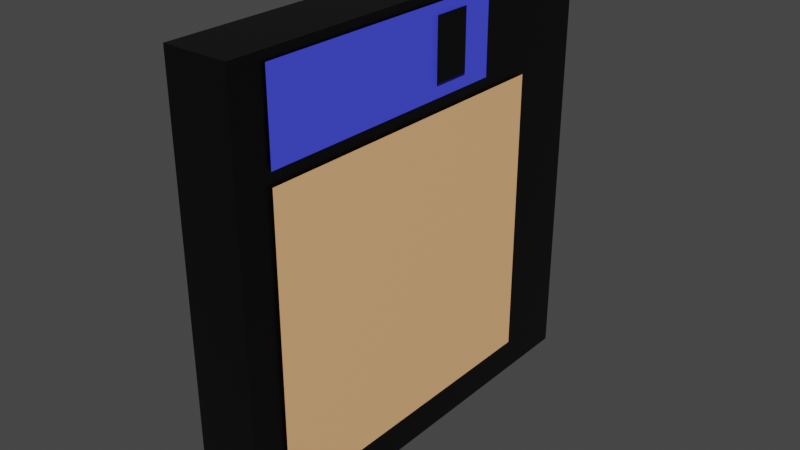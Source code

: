 # Source: Bonus_disc_asset.blend  (saved by Blender 2.93.21; exported with 4.5.12 LTS)
import bpy
from mathutils import Matrix  # noqa: F401  (used for matrix-valued properties, if any)

bpy.ops.wm.read_factory_settings(use_empty=True)
scene = bpy.context.scene
scene.name = 'Scene'

# ---- collections
col_collection = bpy.data.collections.new('Collection'); scene.collection.children.link(col_collection)

# ---- materials (node trees are filled in below, after node groups)
mat_material = bpy.data.materials.new('Material')
mat_material.alpha_threshold = 0.0
mat_material.use_transparent_shadow = False
mat_material.line_color = (0.0, 0.0, 0.0, 1.0)
mat_material_001 = bpy.data.materials.new('Material.001')
mat_material_001.use_transparent_shadow = False
mat_material_002 = bpy.data.materials.new('Material.002')
mat_material_002.use_transparent_shadow = False

# ---- material node trees
mat_material.use_nodes = True; mat_material.node_tree.nodes.clear()
_N = mat_material.node_tree.nodes; _L = mat_material.node_tree.links
n0 = _N.new('ShaderNodeOutputMaterial'); n0.name = 'Material Output'; n0.location = (300, 300)
n1 = _N.new('ShaderNodeBsdfPrincipled'); n1.name = 'Principled BSDF'; n1.location = (10, 300)
n1.distribution = 'GGX'
n1.subsurface_method = 'BURLEY'
n1.inputs[0].default_value = (0.0, 0.0, 0.0, 1.0)
n1.inputs[2].default_value = 0.4
n1.inputs[3].default_value = 1.45
n1.inputs[27].default_value = (0.0, 0.0, 0.0, 1.0)
n1.inputs[28].default_value = 1.0
_L.new(n1.outputs[0], n0.inputs[0])
n0.is_active_output = True
mat_material_001.use_nodes = True; mat_material_001.node_tree.nodes.clear()
_N = mat_material_001.node_tree.nodes; _L = mat_material_001.node_tree.links
n0 = _N.new('ShaderNodeBsdfPrincipled'); n0.name = 'Principled BSDF'; n0.location = (10, 300)
n0.distribution = 'GGX'
n0.subsurface_method = 'BURLEY'
n0.inputs[0].default_value = (0.06659, 0.08327, 1.0, 1.0)
n0.inputs[3].default_value = 1.45
n0.inputs[27].default_value = (0.0, 0.0, 0.0, 1.0)
n0.inputs[28].default_value = 1.0
n1 = _N.new('ShaderNodeOutputMaterial'); n1.name = 'Material Output'; n1.location = (300, 300)
_L.new(n0.outputs[0], n1.inputs[0])
n1.is_active_output = True
mat_material_002.use_nodes = True; mat_material_002.node_tree.nodes.clear()
_N = mat_material_002.node_tree.nodes; _L = mat_material_002.node_tree.links
n0 = _N.new('ShaderNodeBsdfPrincipled'); n0.name = 'Principled BSDF'; n0.location = (10, 300)
n0.distribution = 'GGX'
n0.subsurface_method = 'BURLEY'
n0.inputs[0].default_value = (1.0, 0.5294, 0.2415, 1.0)
n0.inputs[3].default_value = 1.45
n0.inputs[27].default_value = (0.0, 0.0, 0.0, 1.0)
n0.inputs[28].default_value = 1.0
n1 = _N.new('ShaderNodeOutputMaterial'); n1.name = 'Material Output'; n1.location = (300, 300)
_L.new(n0.outputs[0], n1.inputs[0])
n1.is_active_output = True

# ---- world
world_world = bpy.data.worlds.new('World'); scene.world = world_world
world_world.use_nodes = True; world_world.node_tree.nodes.clear()
_N = world_world.node_tree.nodes; _L = world_world.node_tree.links
n0 = _N.new('ShaderNodeOutputWorld'); n0.name = 'World Output'; n0.location = (300, 300)
n1 = _N.new('ShaderNodeBackground'); n1.name = 'Background'; n1.location = (10, 300)
n1.inputs[0].default_value = (0.05088, 0.05088, 0.05088, 1.0)
_L.new(n1.outputs[0], n0.inputs[0])
n0.is_active_output = True
world_world.color = (0.05088, 0.05088, 0.05088)
world_world.use_sun_shadow = False
world_world.sun_shadow_jitter_overblur = 0.0

# ---- meshes
me_cube = bpy.data.meshes.new('Cube')
me_cube.from_pydata([(0.1472, -1.0, 1.0), (0.1472, 1.0, -1.0), (0.1472, -1.0, 1.0), (0.1472, -1.0, -1.0), (-0.1472, -1.0, 1.0), (-0.1472, 1.0, -1.0), (-0.1472, -1.0, 1.0), (-0.1472, -1.0, -1.0), (0.1472, 0.8098, 1.0), (-0.1472, 0.8098, 1.0), (0.1472, 1.0, 0.8024), (-0.1472, 1.0, 0.8024), (0.1472, 1.0, 0.8024), (-0.1472, 0.8098, 1.0), (0.1472, 1.0, -1.0), (-0.1472, 1.0, -1.0), (0.1586, -0.8437, -0.8354), (0.1586, -0.8437, 0.5195), (0.1586, 0.6383, 0.5195), (0.1586, 0.6383, -0.8354), (0.1571, -0.8437, 0.5782), (0.1571, -0.8437, 0.9604), (0.1571, 0.3724, 0.5782), (0.1571, 0.3724, 0.9604), (0.1698, 0.03096, 0.6449), (0.1698, 0.03096, 0.917), (0.1698, 0.2092, 0.6449), (0.1698, 0.2092, 0.917), (0.1586, -0.8437, 0.3163), (0.1586, 0.6383, 0.3163), (0.1586, -0.8437, 0.1435), (0.1586, 0.6383, 0.1435), (0.1586, -0.8437, -0.05226), (0.1586, 0.6383, -0.05226), (0.1586, -0.8437, -0.248), (0.1586, 0.6383, -0.248), (0.1586, -0.8437, -0.4243), (0.1586, 0.6383, -0.4243)], [(9, 8), (13, 4), (11, 10), (8, 0)], [(5, 7, 6, 13, 11), (3, 2, 6, 7), (36, 16, 19, 37), (5, 1, 3, 7), (3, 14, 12, 8, 2), (11, 13, 8, 12), (6, 2, 8, 13), (15, 11, 12, 14), (21, 20, 22, 23), (24, 25, 27, 26), (17, 28, 29, 18), (28, 30, 31, 29), (30, 32, 33, 31), (32, 34, 35, 33), (34, 36, 37, 35)])
me_cube.polygons.foreach_set('material_index', [0, 0, 2, 0, 0, 0, 0, 0, 1, 0, 2, 2, 2, 2, 2])
_uv = me_cube.uv_layers.new(name='UVMap')
_uv.uv.foreach_set('vector', [0.125, 0.5, 0.375, 1.0, 0.625, 1.0, 0.0, 0.0, 0.0, 0.0, 0.375, 0.75, 0.625, 0.75, 0.625, 1.0, 0.375, 1.0, 0.6966, 0.0, 1.0, 0.0, 1.0, 1.0, 0.6965, 1.0, 0.125, 0.5, 0.375, 0.5, 0.375, 0.75, 0.125, 0.75, 0.375, 0.75, 0.0, 0.0, 0.0, 0.0, 0.0, 0.0, 0.625, 0.75, 0.0, 0.0, 0.0, 0.0, 0.0, 0.0, 0.0, 0.0, 0.625, 1.0, 0.625, 0.75, 0.0, 0.0, 0.0, 0.0, 0.0, 0.0, 0.0, 0.0, 0.0, 0.0, 0.0, 0.0, 0.0, 0.0, 1.0, 0.0, 1.0, 1.0, 0.0, 1.0, 0.0, 0.0, 0.0, 0.0, 0.0, 0.0, 0.0, 0.0, 0.0, 0.0, 0.15, 0.0, 0.15, 1.0, 0.0, 1.0, 0.15, 0.0, 0.2775, 0.0, 0.2775, 1.0, 0.15, 1.0, 0.2775, 0.0, 0.422, 0.0, 0.422, 1.0, 0.2775, 1.0, 0.422, 0.0, 0.5665, 0.0, 0.5665, 1.0, 0.422, 1.0, 0.5665, 0.0, 0.6966, 0.0, 0.6965, 1.0, 0.5665, 1.0])
me_cube.materials.append(mat_material)
me_cube.materials.append(mat_material_001)
me_cube.materials.append(mat_material_002)
me_cube.use_remesh_preserve_volume = False
me_cube.use_remesh_preserve_attributes = False
me_cube.use_mirror_vertex_groups = False
me_cube.update()

# ---- objects
ob_cube = bpy.data.objects.new('Cube', me_cube)

# ---- transforms, parenting, visibility, modifiers, constraints
ob_cube.location = (0.0, 0.0, 0.0)
ob_cube.lock_rotations_4d = False
ob_cube.empty_display_type = 'ARROWS'
ob_cube.lineart.crease_threshold = 0.0

# ---- collection membership
col_collection.objects.link(ob_cube)

# ---- scene / render settings (as saved in the file)
scene.frame_start = 1; scene.frame_end = 250; scene.frame_set(1)
scene.render.engine = 'BLENDER_EEVEE_NEXT'
scene.cycles.use_denoising = False
scene.cycles.samples = 128
scene.cycles.sampling_pattern = 'TABULATED_SOBOL'
scene.cycles.use_adaptive_sampling = False
scene.cycles.use_light_tree = False
scene.view_settings.view_transform = 'Filmic'
bpy.context.view_layer.update()

# ---- added for rendering (the .blend has no active camera and no usable light): camera, sun
cam_auto = bpy.data.cameras.new('AutoCamera')
cam_auto.lens = 50.0
cam_auto.sensor_width = 36.0
cam_auto.clip_end = 1000.0
ob_auto_camera = bpy.data.objects.new('AutoCamera', cam_auto)
scene.collection.objects.link(ob_auto_camera)
ob_auto_camera.location = (2.64464, -3.15999, 2.10666)
ob_auto_camera.rotation_euler = (1.09748, -7.21219e-08, 0.694738)
scene.camera = ob_auto_camera
light_auto_sun = bpy.data.lights.new('AutoSun', 'SUN')
light_auto_sun.energy = 3.0
light_auto_sun.angle = 0.0523599
ob_auto_sun = bpy.data.objects.new('AutoSun', light_auto_sun)
scene.collection.objects.link(ob_auto_sun)
ob_auto_sun.rotation_euler = (0.872665, 0.174533, 0.523599)
bpy.context.view_layer.update()
